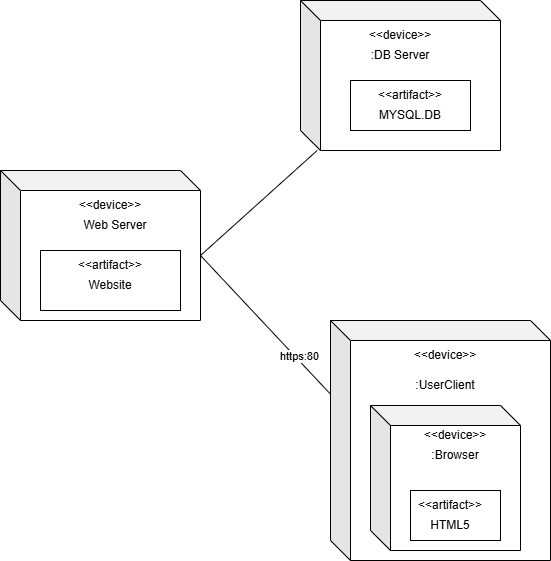

The diagram above was exported from draw.io. Its source (the exported page's mxGraphModel, read from the mxfile embedded in the PNG):
<mxGraphModel dx="2190" dy="1080" grid="1" gridSize="10" guides="1" tooltips="1" connect="1" arrows="1" fold="1" page="1" pageScale="1" pageWidth="850" pageHeight="1100" math="0" shadow="0">
  <root>
    <mxCell id="0" />
    <mxCell id="1" parent="0" />
    <mxCell id="FckINq2_AXi9rTU65S1i-2" value="" style="shape=cube;whiteSpace=wrap;html=1;boundedLbl=1;backgroundOutline=1;darkOpacity=0.05;darkOpacity2=0.1;" parent="1" vertex="1">
      <mxGeometry x="410" y="20" width="200" height="150" as="geometry" />
    </mxCell>
    <mxCell id="FckINq2_AXi9rTU65S1i-5" value="" style="endArrow=none;html=1;rounded=0;exitX=0;exitY=0;exitDx=200;exitDy=85;exitPerimeter=0;" parent="1" source="FckINq2_AXi9rTU65S1i-13" target="FckINq2_AXi9rTU65S1i-2" edge="1">
      <mxGeometry width="50" height="50" relative="1" as="geometry">
        <mxPoint x="304.3699999999999" y="210.91999999999996" as="sourcePoint" />
        <mxPoint x="450" y="260" as="targetPoint" />
      </mxGeometry>
    </mxCell>
    <mxCell id="FckINq2_AXi9rTU65S1i-6" value="" style="rounded=0;whiteSpace=wrap;html=1;" parent="1" vertex="1">
      <mxGeometry x="460" y="100" width="120" height="50" as="geometry" />
    </mxCell>
    <mxCell id="FckINq2_AXi9rTU65S1i-7" value="" style="rounded=0;whiteSpace=wrap;html=1;" parent="1" vertex="1">
      <mxGeometry x="150" y="270" width="150" height="40" as="geometry" />
    </mxCell>
    <mxCell id="FckINq2_AXi9rTU65S1i-8" value="&amp;lt;&amp;lt;device&amp;gt;&amp;gt;" style="text;html=1;align=center;verticalAlign=middle;whiteSpace=wrap;rounded=0;" parent="1" vertex="1">
      <mxGeometry x="480" y="40" width="60" height="30" as="geometry" />
    </mxCell>
    <mxCell id="FckINq2_AXi9rTU65S1i-9" value=":DB Server" style="text;html=1;align=center;verticalAlign=middle;whiteSpace=wrap;rounded=0;" parent="1" vertex="1">
      <mxGeometry x="470" y="60" width="80" height="30" as="geometry" />
    </mxCell>
    <mxCell id="FckINq2_AXi9rTU65S1i-10" value="&amp;lt;&amp;lt;artifact&amp;gt;&amp;gt;" style="text;html=1;align=center;verticalAlign=middle;whiteSpace=wrap;rounded=0;" parent="1" vertex="1">
      <mxGeometry x="500" y="100" width="40" height="30" as="geometry" />
    </mxCell>
    <mxCell id="FckINq2_AXi9rTU65S1i-11" value="MYSQL.DB" style="text;html=1;align=center;verticalAlign=middle;whiteSpace=wrap;rounded=0;" parent="1" vertex="1">
      <mxGeometry x="490" y="120" width="60" height="30" as="geometry" />
    </mxCell>
    <mxCell id="FckINq2_AXi9rTU65S1i-13" value="" style="shape=cube;whiteSpace=wrap;html=1;boundedLbl=1;backgroundOutline=1;darkOpacity=0.05;darkOpacity2=0.1;" parent="1" vertex="1">
      <mxGeometry x="110" y="190" width="200" height="150" as="geometry" />
    </mxCell>
    <mxCell id="FckINq2_AXi9rTU65S1i-15" value="" style="rounded=0;whiteSpace=wrap;html=1;" parent="1" vertex="1">
      <mxGeometry x="150" y="270" width="140" height="60" as="geometry" />
    </mxCell>
    <mxCell id="FckINq2_AXi9rTU65S1i-17" value="&amp;lt;&amp;lt;device&amp;gt;&amp;gt;" style="text;html=1;align=center;verticalAlign=middle;whiteSpace=wrap;rounded=0;" parent="1" vertex="1">
      <mxGeometry x="190" y="210" width="60" height="30" as="geometry" />
    </mxCell>
    <mxCell id="FckINq2_AXi9rTU65S1i-18" value="Web Server" style="text;html=1;align=center;verticalAlign=middle;whiteSpace=wrap;rounded=0;" parent="1" vertex="1">
      <mxGeometry x="190" y="230" width="70" height="30" as="geometry" />
    </mxCell>
    <mxCell id="FckINq2_AXi9rTU65S1i-20" value="&amp;lt;&amp;lt;artifact&amp;gt;&amp;gt;" style="text;html=1;align=center;verticalAlign=middle;whiteSpace=wrap;rounded=0;" parent="1" vertex="1">
      <mxGeometry x="190" y="270" width="60" height="30" as="geometry" />
    </mxCell>
    <mxCell id="FckINq2_AXi9rTU65S1i-21" value="Website" style="text;html=1;align=center;verticalAlign=middle;whiteSpace=wrap;rounded=0;" parent="1" vertex="1">
      <mxGeometry x="190" y="290" width="60" height="30" as="geometry" />
    </mxCell>
    <mxCell id="FckINq2_AXi9rTU65S1i-22" value="" style="endArrow=none;html=1;rounded=0;exitX=0;exitY=0;exitDx=200;exitDy=85;exitPerimeter=0;entryX=0.026;entryY=0.245;entryDx=0;entryDy=0;entryPerimeter=0;" parent="1" source="FckINq2_AXi9rTU65S1i-13" target="FckINq2_AXi9rTU65S1i-26" edge="1">
      <mxGeometry width="50" height="50" relative="1" as="geometry">
        <mxPoint x="314.3699999999999" y="220.91999999999996" as="sourcePoint" />
        <mxPoint x="430" y="353.6363636363636" as="targetPoint" />
      </mxGeometry>
    </mxCell>
    <mxCell id="FckINq2_AXi9rTU65S1i-25" value="https:80" style="edgeLabel;html=1;align=center;verticalAlign=middle;resizable=0;points=[];" parent="FckINq2_AXi9rTU65S1i-22" vertex="1" connectable="0">
      <mxGeometry x="0.1068" y="3" relative="1" as="geometry">
        <mxPoint as="offset" />
      </mxGeometry>
    </mxCell>
    <mxCell id="FckINq2_AXi9rTU65S1i-23" value="" style="shape=cube;whiteSpace=wrap;html=1;boundedLbl=1;backgroundOutline=1;darkOpacity=0.05;darkOpacity2=0.1;" parent="1" vertex="1">
      <mxGeometry x="440" y="340" width="220" height="240" as="geometry" />
    </mxCell>
    <mxCell id="FckINq2_AXi9rTU65S1i-26" value="" style="shape=cube;whiteSpace=wrap;html=1;boundedLbl=1;backgroundOutline=1;darkOpacity=0.05;darkOpacity2=0.1;" parent="1" vertex="1">
      <mxGeometry x="480" y="425" width="150" height="145" as="geometry" />
    </mxCell>
    <mxCell id="FckINq2_AXi9rTU65S1i-27" value="" style="rounded=0;whiteSpace=wrap;html=1;" parent="1" vertex="1">
      <mxGeometry x="520" y="510" width="90" height="50" as="geometry" />
    </mxCell>
    <mxCell id="FckINq2_AXi9rTU65S1i-28" value="&amp;lt;&amp;lt;device&amp;gt;&amp;gt;" style="text;html=1;align=center;verticalAlign=middle;whiteSpace=wrap;rounded=0;" parent="1" vertex="1">
      <mxGeometry x="525" y="360" width="60" height="30" as="geometry" />
    </mxCell>
    <mxCell id="FckINq2_AXi9rTU65S1i-29" value=":UserClient" style="text;html=1;align=center;verticalAlign=middle;whiteSpace=wrap;rounded=0;" parent="1" vertex="1">
      <mxGeometry x="525" y="390" width="60" height="30" as="geometry" />
    </mxCell>
    <mxCell id="FckINq2_AXi9rTU65S1i-30" value="&amp;lt;&amp;lt;device&amp;gt;&amp;gt;" style="text;html=1;align=center;verticalAlign=middle;whiteSpace=wrap;rounded=0;" parent="1" vertex="1">
      <mxGeometry x="535" y="440" width="60" height="30" as="geometry" />
    </mxCell>
    <mxCell id="FckINq2_AXi9rTU65S1i-31" value=":Browser" style="text;html=1;align=center;verticalAlign=middle;whiteSpace=wrap;rounded=0;" parent="1" vertex="1">
      <mxGeometry x="535" y="460" width="60" height="30" as="geometry" />
    </mxCell>
    <mxCell id="FckINq2_AXi9rTU65S1i-33" value="&amp;lt;&amp;lt;artifact&amp;gt;&amp;gt;" style="text;html=1;align=center;verticalAlign=middle;whiteSpace=wrap;rounded=0;" parent="1" vertex="1">
      <mxGeometry x="540" y="510" width="40" height="30" as="geometry" />
    </mxCell>
    <mxCell id="FckINq2_AXi9rTU65S1i-34" value="HTML5" style="text;html=1;align=center;verticalAlign=middle;whiteSpace=wrap;rounded=0;" parent="1" vertex="1">
      <mxGeometry x="540" y="530" width="40" height="30" as="geometry" />
    </mxCell>
  </root>
</mxGraphModel>